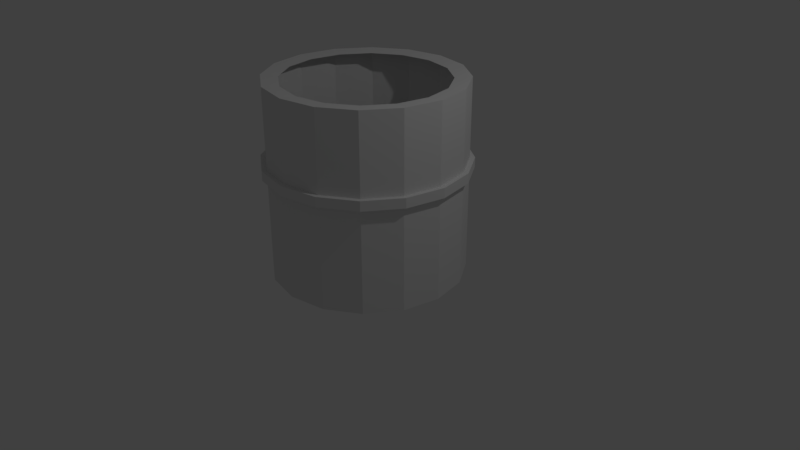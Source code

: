 # Source: barrel.blend  (saved by Blender 2.78.0; exported with 4.5.12 LTS)
import bpy
from mathutils import Matrix  # noqa: F401  (used for matrix-valued properties, if any)

bpy.ops.wm.read_factory_settings(use_empty=True)
scene = bpy.context.scene
scene.name = 'Scene'

# ---- collections
col_collection_1 = bpy.data.collections.new('Collection 1'); scene.collection.children.link(col_collection_1)

# ---- world
world_world = bpy.data.worlds.new('World'); scene.world = world_world
world_world.color = (0.05088, 0.05088, 0.05088)
world_world.use_sun_shadow = False
world_world.sun_shadow_jitter_overblur = 0.0
world_world.cycles.sampling_method = 'MANUAL'

# ---- cameras
cam_camera = bpy.data.cameras.new('Camera')
cam_camera.clip_end = 100.0
cam_camera.lens = 35.0
cam_camera.sensor_width = 32.0
cam_camera.sensor_height = 18.0
cam_camera.ortho_scale = 7.314
cam_camera.dof.focus_distance = 0.0
cam_camera.dof.aperture_fstop = 128.0

# ---- lights
light_lamp = bpy.data.lights.new('Lamp', 'POINT')
light_lamp.transmission_factor = 0.0
light_lamp.cutoff_distance = 30.0
light_lamp.energy = 100.0
light_lamp.shadow_buffer_clip_start = 1.001
light_lamp.shadow_soft_size = 0.1
light_lamp.shadow_maximum_resolution = 0.006
light_lamp.use_absolute_resolution = True

# ---- meshes
me_cylinder = bpy.data.meshes.new('Cylinder')
me_cylinder.from_pydata([(0.0, 1.0, -1.0), (-2.555e-08, 1.032, 1.224), (0.3827, 0.9239, -1.0), (0.395, 0.9536, 1.224), (0.7071, 0.7071, -1.0), (0.7298, 0.7298, 1.224), (0.9239, 0.3827, -1.0), (0.9536, 0.395, 1.224), (1.0, -4.371e-08, -1.0), (1.032, -4.158e-08, 1.224), (0.9239, -0.3827, -1.0), (0.9536, -0.395, 1.224), (0.7071, -0.7071, -1.0), (0.7298, -0.7298, 1.224), (0.3827, -0.9239, -1.0), (0.395, -0.9536, 1.224), (1.51e-07, -1.0, -1.0), (1.303e-07, -1.032, 1.224), (-0.3827, -0.9239, -1.0), (-0.395, -0.9536, 1.224), (-0.7071, -0.7071, -1.0), (-0.7298, -0.7298, 1.224), (-0.9239, -0.3827, -1.0), (-0.9536, -0.395, 1.224), (-1.0, 1.192e-08, -1.0), (-1.032, 1.585e-08, 1.224), (-0.9239, 0.3827, -1.0), (-0.9536, 0.395, 1.224), (-0.7071, 0.7071, -1.0), (-0.7298, 0.7298, 1.224), (-0.3827, 0.9239, -1.0), (-0.395, 0.9536, 1.224), (-1.709e-09, 1.244, -1.244), (0.4762, 1.15, -1.244), (0.4762, 1.15, 1.244), (-1.709e-09, 1.244, 1.244), (0.8799, 0.8799, -1.244), (0.8799, 0.8799, 1.244), (1.15, 0.4762, -1.244), (1.15, 0.4762, 1.244), (1.244, -7.195e-08, -1.244), (1.244, -7.195e-08, 1.244), (1.15, -0.4762, -1.244), (1.15, -0.4762, 1.244), (0.8799, -0.8799, -1.244), (0.8799, -0.8799, 1.244), (0.4762, -1.15, -1.244), (0.4762, -1.15, 1.244), (1.862e-07, -1.244, -1.244), (1.862e-07, -1.244, 1.244), (-0.4762, -1.15, -1.244), (-0.4762, -1.15, 1.244), (-0.8799, -0.8799, -1.244), (-0.8799, -0.8799, 1.244), (-1.15, -0.4762, -1.244), (-1.15, -0.4762, 1.244), (-1.244, -2.725e-09, -1.244), (-1.244, -2.725e-09, 1.244), (-1.15, 0.4762, -1.244), (-1.15, 0.4762, 1.244), (-0.8799, 0.8799, -1.244), (-0.8799, 0.8799, 1.244), (-0.4762, 1.15, -1.244), (-0.4762, 1.15, 1.244), (-1.709e-09, 1.244, 0.2295), (0.4762, 1.15, 0.2295), (0.8799, 0.8799, 0.2295), (1.15, 0.4762, 0.2295), (1.244, -7.195e-08, 0.2295), (1.15, -0.4762, 0.2295), (0.8799, -0.8799, 0.2295), (0.4762, -1.15, 0.2295), (1.862e-07, -1.244, 0.2295), (-0.4762, -1.15, 0.2295), (-0.8799, -0.8799, 0.2295), (-1.15, -0.4762, 0.2295), (-1.244, -2.725e-09, 0.2295), (-1.15, 0.4762, 0.2295), (-0.8799, 0.8799, 0.2295), (-0.4762, 1.15, 0.2295), (0.4762, 1.15, 0.1085), (0.8799, 0.8799, 0.1085), (1.15, 0.4762, 0.1085), (1.244, -7.195e-08, 0.1085), (1.15, -0.4762, 0.1085), (0.8799, -0.8799, 0.1085), (0.4762, -1.15, 0.1085), (1.862e-07, -1.244, 0.1085), (-0.4762, -1.15, 0.1085), (-0.8799, -0.8799, 0.1085), (-1.15, -0.4762, 0.1085), (-1.244, -2.725e-09, 0.1085), (-1.15, 0.4762, 0.1085), (-0.8799, 0.8799, 0.1085), (-0.4762, 1.15, 0.1085), (-1.709e-09, 1.244, 0.1085), (-8.359e-09, 1.309, 0.1054), (-8.359e-09, 1.309, 0.2326), (-0.5008, 1.209, 0.2326), (-0.9254, 0.9254, 0.2326), (-1.209, 0.5008, 0.2326), (-1.309, -2.094e-09, 0.2326), (-1.209, -0.5008, 0.2326), (-0.9254, -0.9254, 0.2326), (-0.5008, -1.209, 0.2326), (1.893e-07, -1.309, 0.2326), (0.5008, -1.209, 0.2326), (0.9254, -0.9254, 0.2326), (1.209, -0.5008, 0.2326), (1.309, -7.491e-08, 0.2326), (1.209, 0.5008, 0.2326), (0.9254, 0.9254, 0.2326), (0.5008, 1.209, 0.2326), (0.5008, 1.209, 0.1054), (0.9254, 0.9254, 0.1054), (1.209, 0.5008, 0.1054), (1.309, -7.491e-08, 0.1054), (1.209, -0.5008, 0.1054), (0.9254, -0.9254, 0.1054), (0.5008, -1.209, 0.1054), (1.893e-07, -1.309, 0.1054), (-0.5008, -1.209, 0.1054), (-0.9254, -0.9254, 0.1054), (-1.209, -0.5008, 0.1054), (-1.309, -2.094e-09, 0.1054), (-1.209, 0.5008, 0.1054), (-0.9254, 0.9254, 0.1054), (-0.5008, 1.209, 0.1054)], [], [(12, 10, 42, 44), (19, 21, 53, 51), (20, 18, 50, 52), (1, 3, 34, 35), (27, 29, 61, 59), (9, 11, 43, 41), (2, 0, 32, 33), (28, 26, 58, 60), (10, 8, 40, 42), (17, 19, 51, 49), (18, 16, 48, 50), (25, 27, 59, 57), (7, 9, 41, 39), (26, 24, 56, 58), (8, 6, 38, 40), (15, 17, 49, 47), (0, 2, 4, 6, 8, 10, 12, 14, 16, 18, 20, 22, 24, 26, 28, 30), (64, 35, 34, 65), (65, 34, 37, 66), (66, 37, 39, 67), (67, 39, 41, 68), (68, 41, 43, 69), (69, 43, 45, 70), (70, 45, 47, 71), (71, 47, 49, 72), (72, 49, 51, 73), (73, 51, 53, 74), (74, 53, 55, 75), (75, 55, 57, 76), (76, 57, 59, 77), (77, 59, 61, 78), (78, 61, 63, 79), (79, 63, 35, 64), (30, 28, 60, 62), (11, 13, 45, 43), (29, 31, 63, 61), (4, 2, 33, 36), (22, 20, 52, 54), (3, 5, 37, 34), (21, 23, 55, 53), (14, 12, 44, 46), (0, 30, 62, 32), (13, 15, 47, 45), (31, 1, 35, 63), (6, 4, 36, 38), (24, 22, 54, 56), (5, 7, 39, 37), (23, 25, 57, 55), (16, 14, 46, 48), (70, 71, 106, 107), (83, 82, 115, 116), (71, 72, 105, 106), (82, 81, 114, 115), (72, 73, 104, 105), (95, 94, 127, 96), (81, 80, 113, 114), (73, 74, 103, 104), (94, 93, 126, 127), (80, 95, 96, 113), (74, 75, 102, 103), (93, 92, 125, 126), (75, 76, 101, 102), (92, 91, 124, 125), (76, 77, 100, 101), (91, 90, 123, 124), (32, 95, 80, 33), (33, 80, 81, 36), (36, 81, 82, 38), (38, 82, 83, 40), (40, 83, 84, 42), (42, 84, 85, 44), (44, 85, 86, 46), (46, 86, 87, 48), (48, 87, 88, 50), (50, 88, 89, 52), (52, 89, 90, 54), (54, 90, 91, 56), (56, 91, 92, 58), (58, 92, 93, 60), (60, 93, 94, 62), (62, 94, 95, 32), (127, 98, 97, 96), (126, 99, 98, 127), (125, 100, 99, 126), (124, 101, 100, 125), (123, 102, 101, 124), (122, 103, 102, 123), (121, 104, 103, 122), (120, 105, 104, 121), (119, 106, 105, 120), (118, 107, 106, 119), (117, 108, 107, 118), (116, 109, 108, 117), (115, 110, 109, 116), (114, 111, 110, 115), (113, 112, 111, 114), (96, 97, 112, 113), (84, 83, 116, 117), (69, 70, 107, 108), (85, 84, 117, 118), (68, 69, 108, 109), (86, 85, 118, 119), (67, 68, 109, 110), (87, 86, 119, 120), (66, 67, 110, 111), (88, 87, 120, 121), (79, 64, 97, 98), (65, 66, 111, 112), (89, 88, 121, 122), (78, 79, 98, 99), (64, 65, 112, 97), (90, 89, 122, 123), (77, 78, 99, 100)])
me_cylinder.use_remesh_preserve_volume = False
me_cylinder.use_remesh_preserve_attributes = False
me_cylinder.use_mirror_vertex_groups = False
me_cylinder.update()

# ---- objects
ob_cylinder = bpy.data.objects.new('Cylinder', me_cylinder)
ob_lamp = bpy.data.objects.new('Lamp', light_lamp)
ob_camera = bpy.data.objects.new('Camera', cam_camera)

# ---- transforms, parenting, visibility, modifiers, constraints
ob_cylinder.location = (0.0, 0.0, 1.118)
ob_cylinder.lineart.crease_threshold = 0.0
ob_lamp.location = (4.076, 1.005, 5.904)
ob_lamp.rotation_euler = (0.6503, 0.05522, 1.866)
ob_lamp.lock_rotations_4d = False
ob_lamp.empty_display_type = 'ARROWS'
ob_lamp.color = (0.0, 0.0, 0.0, 0.0)
ob_lamp.lineart.crease_threshold = 0.0
ob_camera.location = (7.481, -6.508, 5.344)
ob_camera.rotation_euler = (1.109, 0.0, 0.8149)
ob_camera.lock_rotations_4d = False
ob_camera.empty_display_type = 'ARROWS'
ob_camera.color = (0.0, 0.0, 0.0, 0.0)
ob_camera.display_type = 'WIRE'
ob_camera.lineart.crease_threshold = 0.0

# ---- collection membership
col_collection_1.objects.link(ob_cylinder)
col_collection_1.objects.link(ob_lamp)
col_collection_1.objects.link(ob_camera)

# ---- scene / render settings (as saved in the file)
scene.camera = ob_camera
scene.frame_start = 1; scene.frame_end = 250; scene.frame_set(1)
scene.render.engine = 'BLENDER_EEVEE_NEXT'
scene.render.resolution_percentage = 50
scene.render.dither_intensity = 0.0
scene.cycles.use_denoising = False
scene.cycles.samples = 128
scene.cycles.sampling_pattern = 'TABULATED_SOBOL'
scene.cycles.light_sampling_threshold = 0.0
scene.cycles.use_adaptive_sampling = False
scene.cycles.use_light_tree = False
scene.cycles.blur_glossy = 0.0
scene.cycles.sample_clamp_indirect = 0.0
scene.view_settings.view_transform = 'Standard'
bpy.context.view_layer.update()
